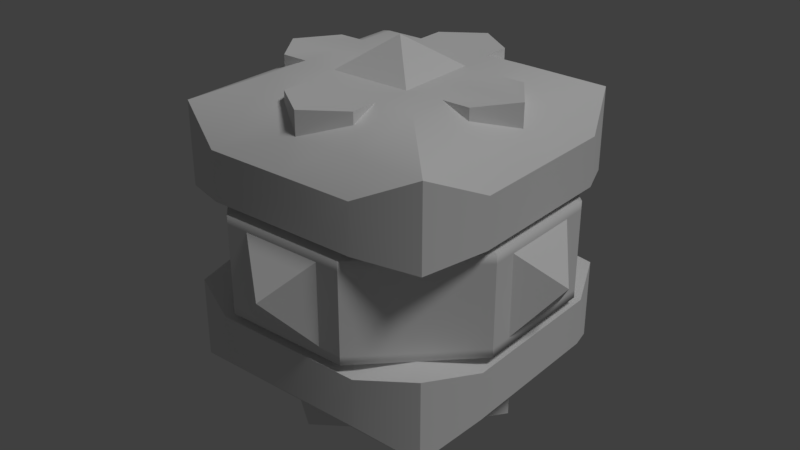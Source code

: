 # Source: Swivel_ven.blend  (saved by Blender 2.79.0; exported with 4.5.12 LTS)
import bpy
from mathutils import Matrix  # noqa: F401  (used for matrix-valued properties, if any)

bpy.ops.wm.read_factory_settings(use_empty=True)
scene = bpy.context.scene
scene.name = 'Scene'

# ---- collections
col_collection_1 = bpy.data.collections.new('Collection 1'); scene.collection.children.link(col_collection_1)

# ---- materials (node trees are filled in below, after node groups)
mat_material = bpy.data.materials.new('Material')
mat_material.alpha_threshold = 0.0
mat_material.use_transparent_shadow = False
mat_material.roughness = 0.5

# ---- node groups
ng_auto_smooth = bpy.data.node_groups.new('Auto Smooth', 'GeometryNodeTree')
_s = ng_auto_smooth.interface.new_socket(name='Geometry', in_out='OUTPUT', socket_type='NodeSocketGeometry')
_s = ng_auto_smooth.interface.new_socket(name='Geometry', in_out='INPUT', socket_type='NodeSocketGeometry')
_s = ng_auto_smooth.interface.new_socket(name='Angle', in_out='INPUT', socket_type='NodeSocketFloat')
_s.subtype = 'ANGLE'
_s.min_value = 0.0
_s.max_value = 3.142
ng_auto_smooth.is_modifier = True
_N = ng_auto_smooth.nodes; _L = ng_auto_smooth.links
n0 = _N.new('NodeGroupOutput'); n0.name = 'Group Output'; n0.location = (480, -100)
n1 = _N.new('NodeGroupInput'); n1.name = 'Group Input'; n1.location = (-420, -300)
n2 = _N.new('NodeGroupInput'); n2.name = 'Group Input.001'; n2.location = (-60, -100)
n3 = _N.new('GeometryNodeSetShadeSmooth'); n3.name = 'Set Shade Smooth'; n3.location = (120, -100)
n3.domain = 'EDGE'
n4 = _N.new('GeometryNodeSetShadeSmooth'); n4.name = 'Set Shade Smooth.001'; n4.location = (300, -100)
n5 = _N.new('GeometryNodeInputMeshEdgeAngle'); n5.name = 'Edge Angle'; n5.location = (-420, -220)
n6 = _N.new('GeometryNodeInputEdgeSmooth'); n6.name = 'Is Edge Smooth'; n6.location = (-60, -160)
n7 = _N.new('GeometryNodeInputShadeSmooth'); n7.name = 'Is Face Smooth'; n7.location = (-240, -340)
n8 = _N.new('FunctionNodeBooleanMath'); n8.name = 'Boolean Math'; n8.location = (-60, -220)
n9 = _N.new('FunctionNodeCompare'); n9.name = 'Compare'; n9.location = (-240, -180)
n9.operation = 'LESS_EQUAL'
_L.new(n5.outputs[0], n9.inputs[0])
_L.new(n4.outputs[0], n0.inputs[0])
_L.new(n1.outputs[1], n9.inputs[1])
_L.new(n9.outputs[0], n8.inputs[0])
_L.new(n7.outputs[0], n8.inputs[1])
_L.new(n2.outputs[0], n3.inputs[0])
_L.new(n6.outputs[0], n3.inputs[1])
_L.new(n3.outputs[0], n4.inputs[0])
_L.new(n8.outputs[0], n3.inputs[2])
n0.is_active_output = True

# ---- material node trees

# ---- world
world_world = bpy.data.worlds.new('World'); scene.world = world_world
world_world.color = (0.05088, 0.05088, 0.05088)
world_world.use_sun_shadow = False
world_world.sun_shadow_jitter_overblur = 0.0
world_world.cycles.sampling_method = 'MANUAL'

# ---- lights
light_hemi = bpy.data.lights.new('Hemi', 'SUN')
light_hemi.transmission_factor = 0.0
light_hemi.angle = 0.1993
light_hemi.energy = 1.0
light_hemi.shadow_buffer_clip_start = 0.5
light_hemi.shadow_soft_size = 0.1
light_hemi.shadow_cascade_max_distance = 1000.0

# ---- meshes
me_cube_001 = bpy.data.meshes.new('Cube.001')
me_cube_001.from_pydata([(2.186e-08, -1.629e-07, 0.6), (0.132, -0.132, 0.5), (0.132, 0.132, 0.5), (-0.132, 0.132, 0.5), (-0.132, -0.132, 0.5), (0.1594, 4.169e-15, -3.103e-08), (-0.1594, -4.169e-15, 3.103e-08), (0.1594, 0.5007, -0.2074), (-0.1594, 0.5007, -0.2074), (0.1594, 0.5007, 0.2074), (-0.1594, 0.5007, 0.2074), (0.1594, 0.2074, 0.5007), (-0.1594, 0.2074, 0.5007), (0.1594, -0.2074, 0.5007), (-0.1594, -0.2074, 0.5007), (0.1594, -0.5007, 0.2074), (-0.1594, -0.5007, 0.2074), (0.1594, -0.5007, -0.2074), (-0.1594, -0.5007, -0.2074), (0.1594, -0.2074, -0.5007), (-0.1594, -0.2074, -0.5007), (0.1594, 0.2074, -0.5007), (-0.1594, 0.2074, -0.5007), (-0.132, 0.5007, -0.2074), (-0.132, 0.5007, 0.2074), (-0.132, 0.2074, 0.5007), (-0.132, -0.2074, 0.5007), (-0.132, -0.5007, 0.2074), (-0.132, -0.5007, -0.2074), (-0.132, -0.2074, -0.5007), (-0.132, 0.2074, -0.5007), (0.132, 0.5007, 0.2074), (0.132, 0.2074, 0.5007), (0.132, -0.2074, 0.5007), (0.132, -0.5007, 0.2074), (0.132, -0.5007, -0.2074), (0.132, -0.2074, -0.5007), (0.132, 0.2074, -0.5007), (0.132, 0.5007, -0.2074), (-9.497e-08, -0.6, -1.788e-07), (0.132, -0.5, -0.132), (0.132, -0.5, 0.132), (-0.132, -0.5, 0.132), (-0.132, -0.5, -0.132), (-2.118e-07, 2.154e-07, -0.6), (0.132, 0.132, -0.5), (0.132, -0.132, -0.5), (-0.132, -0.132, -0.5), (-0.132, 0.132, -0.5), (-9.497e-08, 0.6, 2.313e-07), (0.132, 0.5, 0.132), (0.132, 0.5, -0.132), (-0.132, 0.5, -0.132), (-0.132, 0.5, 0.132)], [], [(4, 0, 3), (1, 2, 0), (0, 2, 3), (1, 0, 4), (5, 7, 9), (6, 10, 8), (23, 8, 10, 24), (5, 9, 11), (6, 12, 10), (24, 10, 12, 25), (5, 11, 13), (6, 14, 12), (25, 12, 14, 26), (5, 13, 15), (6, 16, 14), (26, 14, 16, 27), (5, 15, 17), (6, 18, 16), (27, 16, 18, 28), (5, 17, 19), (6, 20, 18), (28, 18, 20, 29), (5, 19, 21), (6, 22, 20), (29, 20, 22, 30), (5, 21, 7), (6, 8, 22), (30, 22, 8, 23), (37, 30, 23, 38), (36, 29, 30, 37), (35, 28, 29, 36), (34, 27, 28, 35), (33, 26, 27, 34), (32, 25, 26, 33), (31, 24, 25, 32), (38, 23, 24, 31), (7, 38, 31, 9), (9, 31, 32, 11), (11, 32, 33, 13), (13, 33, 34, 15), (15, 34, 35, 17), (17, 35, 36, 19), (19, 36, 37, 21), (21, 37, 38, 7), (43, 39, 42), (40, 41, 39), (39, 41, 42), (40, 39, 43), (48, 44, 47), (45, 46, 44), (44, 46, 47), (45, 44, 48), (53, 49, 52), (50, 51, 49), (49, 51, 52), (50, 49, 53)])
me_cube_001.polygons.foreach_set('use_smooth', [0, 0, 0, 0, 1, 1, 1, 1, 1, 1, 1, 1, 1, 1, 1, 1, 1, 1, 1, 1, 1, 1, 1, 1, 1, 1, 1, 1, 1, 1, 1, 1, 1, 1, 1, 1, 1, 1, 1, 1, 1, 1, 1, 1, 0, 0, 0, 0, 0, 0, 0, 0, 0, 0, 0, 0])
_k = set([(5, 7), (5, 9), (5, 11), (5, 13), (5, 15), (5, 17), (5, 19), (5, 21), (6, 8), (6, 10), (6, 12), (6, 14), (6, 16), (6, 18), (6, 20), (6, 22), (7, 38), (8, 23), (9, 31), (10, 24), (11, 32), (12, 25), (13, 33), (14, 26), (15, 34), (16, 27), (17, 35), (18, 28), (19, 36), (20, 29), (21, 37), (22, 30), (23, 38), (24, 31), (25, 32), (26, 33), (27, 34), (28, 35), (29, 36), (30, 37)])
me_cube_001.attributes.new('sharp_edge', 'BOOLEAN', 'EDGE').data.foreach_set('value', [ (min(e.vertices), max(e.vertices)) in _k for e in me_cube_001.edges])
_uv = me_cube_001.uv_layers.new(name='UVMap')
_uv.uv.foreach_set('vector', [0.6452, 0.2448, 0.7148, 0.3145, 0.6452, 0.3841, 0.7845, 0.2448, 0.7845, 0.3841, 0.7148, 0.3145, 0.7148, 0.3145, 0.7845, 0.3841, 0.6452, 0.3841, 0.7845, 0.2448, 0.7148, 0.3145, 0.6452, 0.2448, 0.8972, 0.2249, 0.8347, 0.199, 0.8713, 0.1624, 0.8972, 0.2249, 0.9597, 0.199, 0.9597, 0.2508, 0.8472, 0.3689, 0.8404, 0.3689, 0.8404, 0.2957, 0.8472, 0.2957, 0.8972, 0.2249, 0.8713, 0.1624, 0.9231, 0.1624, 0.8972, 0.2249, 0.9231, 0.1624, 0.9597, 0.199, 0.8951, 0.3612, 0.8902, 0.3612, 0.8902, 0.2866, 0.8951, 0.2866, 0.8972, 0.2249, 0.9231, 0.1624, 0.9597, 0.199, 0.8972, 0.2249, 0.8713, 0.1624, 0.9231, 0.1624, 0.9059, 0.3722, 0.899, 0.3722, 0.899, 0.2989, 0.9059, 0.2989, 0.8972, 0.2249, 0.9597, 0.199, 0.9597, 0.2508, 0.8972, 0.2249, 0.8347, 0.199, 0.8713, 0.1624, 0.8378, 0.3612, 0.8329, 0.3612, 0.8329, 0.2866, 0.8378, 0.2866, 0.643, 0.434, 0.6691, 0.4448, 0.6538, 0.4601, 0.643, 0.434, 0.6168, 0.4448, 0.6168, 0.4231, 0.5269, 0.4683, 0.5201, 0.4683, 0.5201, 0.3951, 0.5269, 0.3951, 0.8972, 0.2249, 0.9231, 0.2874, 0.8713, 0.2874, 0.8972, 0.2249, 0.8713, 0.2874, 0.8347, 0.2508, 0.8378, 0.3612, 0.8329, 0.3612, 0.8329, 0.2866, 0.8378, 0.2866, 0.8972, 0.2249, 0.8713, 0.2874, 0.8347, 0.2508, 0.8972, 0.2249, 0.9231, 0.2874, 0.8713, 0.2874, 0.8263, 0.3722, 0.8195, 0.3722, 0.8195, 0.2989, 0.8263, 0.2989, 0.8972, 0.2249, 0.8347, 0.2508, 0.8347, 0.199, 0.8972, 0.2249, 0.9597, 0.2508, 0.9231, 0.2874, 0.8951, 0.3612, 0.8902, 0.3612, 0.8902, 0.2866, 0.8951, 0.2866, 0.9426, 0.3612, 0.8951, 0.3612, 0.8951, 0.2866, 0.9426, 0.2866, 0.8922, 0.3722, 0.8263, 0.3722, 0.8263, 0.2989, 0.8922, 0.2989, 0.8853, 0.3612, 0.8378, 0.3612, 0.8378, 0.2866, 0.8853, 0.2866, 0.5928, 0.4683, 0.5269, 0.4683, 0.5269, 0.3951, 0.5928, 0.3951, 0.8853, 0.3612, 0.8378, 0.3612, 0.8378, 0.2866, 0.8853, 0.2866, 0.9718, 0.3722, 0.9059, 0.3722, 0.9059, 0.2989, 0.9718, 0.2989, 0.9426, 0.3612, 0.8951, 0.3612, 0.8951, 0.2866, 0.9426, 0.2866, 0.9131, 0.3689, 0.8472, 0.3689, 0.8472, 0.2957, 0.9131, 0.2957, 0.92, 0.3689, 0.9131, 0.3689, 0.9131, 0.2957, 0.92, 0.2957, 0.9475, 0.3612, 0.9426, 0.3612, 0.9426, 0.2866, 0.9475, 0.2866, 0.9786, 0.3722, 0.9718, 0.3722, 0.9718, 0.2989, 0.9786, 0.2989, 0.8902, 0.3612, 0.8853, 0.3612, 0.8853, 0.2866, 0.8902, 0.2866, 0.5997, 0.4683, 0.5928, 0.4683, 0.5928, 0.3951, 0.5997, 0.3951, 0.8902, 0.3612, 0.8853, 0.3612, 0.8853, 0.2866, 0.8902, 0.2866, 0.899, 0.3722, 0.8922, 0.3722, 0.8922, 0.2989, 0.899, 0.2989, 0.9475, 0.3612, 0.9426, 0.3612, 0.9426, 0.2866, 0.9475, 0.2866, 0.6452, 0.2448, 0.7148, 0.3145, 0.6452, 0.3841, 0.7845, 0.2448, 0.7845, 0.3841, 0.7148, 0.3145, 0.7148, 0.3145, 0.7845, 0.3841, 0.6452, 0.3841, 0.7845, 0.2448, 0.7148, 0.3145, 0.6452, 0.2448, 0.6452, 0.2448, 0.7148, 0.3145, 0.6452, 0.3841, 0.7845, 0.2448, 0.7845, 0.3841, 0.7148, 0.3145, 0.7148, 0.3145, 0.7845, 0.3841, 0.6452, 0.3841, 0.7845, 0.2448, 0.7148, 0.3145, 0.6452, 0.2448, 0.6452, 0.2448, 0.7148, 0.3145, 0.6452, 0.3841, 0.7845, 0.2448, 0.7845, 0.3841, 0.7148, 0.3145, 0.7148, 0.3145, 0.7845, 0.3841, 0.6452, 0.3841, 0.7845, 0.2448, 0.7148, 0.3145, 0.6452, 0.2448])
me_cube_001.materials.append(mat_material)
me_cube_001.use_remesh_preserve_volume = False
me_cube_001.use_remesh_preserve_attributes = False
me_cube_001.use_mirror_vertex_groups = False
me_cube_001.update()
me_cube_001.normals_split_custom_set([tuple(v) for v in zip(*[iter([-0.6038, 0.0, 0.7971, -0.6038, 0.0, 0.7971, -0.6038, 0.0, 0.7971, 0.6038, 0.0, 0.7971, 0.6038, 0.0, 0.7971, 0.6038, 0.0, 0.7971, 0.0, 0.6038, 0.7971, 0.0, 0.6038, 0.7971, 0.0, 0.6038, 0.7971, 0.0, -0.6038, 0.7971, 0.0, -0.6038, 0.7971, 0.0, -0.6038, 0.7971, 1.0, 0.0, -2.155e-07, 0.6, 0.8, 2.014e-09, 0.6, 0.8, 2.014e-09, -1.0, -7.174e-08, 2.155e-07, -0.6, 0.8, 2.606e-07, -0.6, 0.8, 2.606e-07, 1.622e-14, 1.0, 1.501e-07, -0.6, 0.8, 2.606e-07, -0.6, 0.8, 2.606e-07, 1.622e-14, 1.0, 1.501e-07, 1.0, 7.174e-08, -2.068e-07, 0.6, 0.5657, 0.5657, 0.6, 0.5657, 0.5657, -1.0, -3.587e-08, 2.068e-07, -0.6, 0.5657, 0.5657, -0.6, 0.5657, 0.5657, 6.567e-07, 0.7071, 0.7071, -0.6, 0.5657, 0.5657, -0.6, 0.5657, 0.5657, 6.567e-07, 0.7071, 0.7071, 1.0, 1.973e-08, -2.083e-07, 0.6, -1.031e-07, 0.8, 0.6, -1.031e-07, 0.8, -1.0, -5.201e-08, 2.083e-07, -0.6, -1.462e-07, 0.8, -0.6, -1.462e-07, 0.8, 1.97e-06, -1.437e-07, 1.0, -0.6, -1.462e-07, 0.8, -0.6, -1.462e-07, 0.8, 1.97e-06, -1.437e-07, 1.0, 1.0, -7.174e-08, -2.068e-07, 0.6, -0.5657, 0.5657, 0.6, -0.5657, 0.5657, -1.0, 7.174e-08, 2.068e-07, -0.6, -0.5657, 0.5657, -0.6, -0.5657, 0.5657, 1.02e-07, -0.7071, 0.7071, -0.6, -0.5657, 0.5657, -0.6, -0.5657, 0.5657, 1.02e-07, -0.7071, 0.7071, 1.0, 0.0, -2.155e-07, 0.6, -0.8, -2.606e-07, 0.6, -0.8, -2.606e-07, -1.0, 0.0, 2.155e-07, -0.6, -0.8, -2.019e-09, -0.6, -0.8, -2.019e-09, -1.622e-14, -1.0, -1.501e-07, -0.6, -0.8, -2.019e-09, -0.6, -0.8, -2.019e-09, -1.622e-14, -1.0, -1.501e-07, 1.0, 3.587e-08, -2.068e-07, 0.6, -0.5657, -0.5657, 0.6, -0.5657, -0.5657, -1.0, -1.076e-07, 2.068e-07, -0.6, -0.5657, -0.5657, -0.6, -0.5657, -0.5657, -3.623e-07, -0.7071, -0.7071, -0.6, -0.5657, -0.5657, -0.6, -0.5657, -0.5657, -3.623e-07, -0.7071, -0.7071, 1.0, 0.0, -2.083e-07, 0.6, 0.0, -0.8, 0.6, 0.0, -0.8, -1.0, 0.0, 2.083e-07, -0.6, 0.0, -0.8, -0.6, 0.0, -0.8, -1.313e-06, 0.0, -1.0, -0.6, 0.0, -0.8, -0.6, 0.0, -0.8, -1.313e-06, 0.0, -1.0, 1.0, -7.174e-08, -2.068e-07, 0.6, 0.5657, -0.5657, 0.6, 0.5657, -0.5657, -1.0, 7.174e-08, 2.068e-07, -0.6, 0.5657, -0.5657, -0.6, 0.5657, -0.5657, -3.623e-07, 0.7071, -0.7071, -0.6, 0.5657, -0.5657, -0.6, 0.5657, -0.5657, -3.623e-07, 0.7071, -0.7071, -3.623e-07, 0.7071, -0.7071, -3.623e-07, 0.7071, -0.7071, -3.623e-07, 0.7071, -0.7071, -3.623e-07, 0.7071, -0.7071, -6.566e-07, 0.0, -1.0, -1.313e-06, 0.0, -1.0, -1.313e-06, 0.0, -1.0, -6.566e-07, 0.0, -1.0, -6.906e-07, -0.7071, -0.7071, -3.623e-07, -0.7071, -0.7071, -3.623e-07, -0.7071, -0.7071, -6.906e-07, -0.7071, -0.7071, -1.622e-14, -1.0, -1.501e-07, -1.622e-14, -1.0, -1.501e-07, -1.622e-14, -1.0, -1.501e-07, -1.622e-14, -1.0, -1.501e-07, 1.02e-07, -0.7071, 0.7071, 1.02e-07, -0.7071, 0.7071, 1.02e-07, -0.7071, 0.7071, 1.02e-07, -0.7071, 0.7071, 0.0, -1.437e-07, 1.0, 1.97e-06, -1.437e-07, 1.0, 1.97e-06, -1.437e-07, 1.0, 0.0, -1.437e-07, 1.0, 9.849e-07, 0.7071, 0.7071, 6.567e-07, 0.7071, 0.7071, 6.567e-07, 0.7071, 0.7071, 9.849e-07, 0.7071, 0.7071, 1.622e-14, 1.0, 1.501e-07, 1.622e-14, 1.0, 1.501e-07, 1.622e-14, 1.0, 1.501e-07, 1.622e-14, 1.0, 1.501e-07, 0.6, 0.8, 2.014e-09, 1.622e-14, 1.0, 1.501e-07, 1.622e-14, 1.0, 1.501e-07, 0.6, 0.8, 2.014e-09, 0.6, 0.5657, 0.5657, 9.849e-07, 0.7071, 0.7071, 9.849e-07, 0.7071, 0.7071, 0.6, 0.5657, 0.5657, 0.6, -1.031e-07, 0.8, 0.0, -1.437e-07, 1.0, 0.0, -1.437e-07, 1.0, 0.6, -1.031e-07, 0.8, 0.6, -0.5657, 0.5657, 1.02e-07, -0.7071, 0.7071, 1.02e-07, -0.7071, 0.7071, 0.6, -0.5657, 0.5657, 0.6, -0.8, -2.606e-07, -1.622e-14, -1.0, -1.501e-07, -1.622e-14, -1.0, -1.501e-07, 0.6, -0.8, -2.606e-07, 0.6, -0.5657, -0.5657, -6.906e-07, -0.7071, -0.7071, -6.906e-07, -0.7071, -0.7071, 0.6, -0.5657, -0.5657, 0.6, 0.0, -0.8, -6.566e-07, 0.0, -1.0, -6.566e-07, 0.0, -1.0, 0.6, 0.0, -0.8, 0.6, 0.5657, -0.5657, -3.623e-07, 0.7071, -0.7071, -3.623e-07, 0.7071, -0.7071, 0.6, 0.5657, -0.5657, -0.6038, -0.7971, 0.0, -0.6038, -0.7971, 0.0, -0.6038, -0.7971, 0.0, 0.6038, -0.7971, 0.0, 0.6038, -0.7971, 0.0, 0.6038, -0.7971, 0.0, 1.278e-07, -0.7971, 0.6038, 1.278e-07, -0.7971, 0.6038, 1.278e-07, -0.7971, 0.6038, -3.194e-07, -0.7971, -0.6038, -3.194e-07, -0.7971, -0.6038, -3.194e-07, -0.7971, -0.6038, -0.6038, 1.704e-07, -0.7971, -0.6038, 1.704e-07, -0.7971, -0.6038, 1.704e-07, -0.7971, 0.6038, 1.917e-07, -0.7971, 0.6038, 1.917e-07, -0.7971, 0.6038, 1.917e-07, -0.7971, -3.407e-07, -0.6038, -0.7971, -3.407e-07, -0.6038, -0.7971, -3.407e-07, -0.6038, -0.7971, -3.407e-07, 0.6038, -0.7971, -3.407e-07, 0.6038, -0.7971, -3.407e-07, 0.6038, -0.7971, -0.6038, 0.7971, 0.0, -0.6038, 0.7971, 0.0, -0.6038, 0.7971, 0.0, 0.6038, 0.7971, 0.0, 0.6038, 0.7971, 0.0, 0.6038, 0.7971, 0.0, -6.389e-08, 0.7971, -0.6038, -6.389e-08, 0.7971, -0.6038, -6.389e-08, 0.7971, -0.6038, -1.065e-07, 0.7971, 0.6038, -1.065e-07, 0.7971, 0.6038, -1.065e-07, 0.7971, 0.6038])] * 3)])
me_cube = bpy.data.meshes.new('Cube')
me_cube.from_pydata([(-0.425, -0.425, 0.425), (-0.425, 0.425, 0.425), (0.425, -0.425, 0.425), (0.425, 0.425, 0.425), (-0.425, -0.425, 0.1594), (-0.425, 0.425, 0.1594), (0.425, 0.425, 0.1594), (0.425, -0.425, 0.1594), (-0.425, 0.0, 0.425), (0.425, 0.0, 0.425), (0.5, 0.0, 0.1875), (-0.5, 0.0, 0.1875), (0.425, -0.2125, 0.425), (0.5, -0.25, 0.1875), (-0.425, -0.2125, 0.425), (-0.5, -0.25, 0.1875), (0.0, 0.425, 0.425), (0.0, -0.425, 0.425), (0.0, -0.5, 0.1875), (0.0, 0.5, 0.1875), (0.0, 0.0, 0.5), (0.0, -0.25, 0.5), (-0.425, 0.2125, 0.425), (-0.5, 0.25, 0.1875), (0.425, 0.2125, 0.425), (0.5, 0.25, 0.1875), (0.0, 0.25, 0.5), (0.2125, 0.425, 0.425), (0.25, 0.5, 0.1875), (0.25, 0.0, 0.5), (0.25, -0.25, 0.5), (0.2125, -0.425, 0.425), (0.25, -0.5, 0.1875), (0.25, 0.25, 0.5), (-0.2125, -0.425, 0.425), (-0.25, -0.5, 0.1875), (-0.2125, 0.425, 0.425), (-0.25, 0.5, 0.1875), (-0.25, 0.0, 0.5), (-0.25, -0.25, 0.5), (-0.25, 0.25, 0.5), (-0.425, -0.425, 0.2922), (-0.425, 0.425, 0.2922), (0.425, 0.425, 0.2922), (0.425, -0.425, 0.2922), (0.5, 0.0, 0.3438), (-0.5, 0.0, 0.3438), (-0.5, -0.25, 0.3438), (0.5, -0.25, 0.3438), (0.0, -0.5, 0.3438), (0.0, 0.5, 0.3438), (0.5, 0.25, 0.3438), (-0.5, 0.25, 0.3438), (0.25, -0.5, 0.3438), (0.25, 0.5, 0.3438), (-0.25, 0.5, 0.3438), (-0.25, -0.5, 0.3438), (-0.125, 0.3375, 0.4625), (0.125, 0.3375, 0.5), (0.3375, 0.125, 0.4625), (0.0, 0.0, 0.1594), (0.3375, 0.125, 0.5), (0.125, -0.3375, 0.4625), (0.125, -0.3375, 0.5), (-0.125, -0.3375, 0.4625), (-0.125, -0.3375, 0.5), (2.186e-08, -1.629e-07, 0.6), (0.132, -0.132, 0.5), (0.132, 0.132, 0.5), (-0.132, 0.132, 0.5), (-0.132, -0.132, 0.5), (0.125, -0.25, 0.5), (-0.125, -0.25, 0.5), (0.125, -0.425, 0.425), (-0.125, -0.425, 0.425), (-0.425, -0.125, 0.425), (-0.25, -0.125, 0.5), (-0.425, 0.125, 0.425), (-0.25, 0.125, 0.5), (-0.125, 0.425, 0.425), (-0.125, 0.25, 0.5), (0.125, 0.25, 0.5), (0.125, 0.425, 0.425), (0.25, 0.125, 0.5), (0.425, 0.125, 0.425), (0.425, -0.125, 0.425), (0.25, -0.125, 0.5), (-0.425, -1.49e-08, 0.5), (0.125, 0.3375, 0.4625), (0.425, -1.49e-08, 0.5), (0.0, 0.425, 0.5), (0.3375, -0.125, 0.5), (0.0, -0.425, 0.5), (-0.3375, -0.125, 0.4625), (0.3375, -0.125, 0.4625), (-0.3375, -0.125, 0.5), (-0.3375, 0.125, 0.5), (-0.125, 0.3375, 0.5), (-0.3375, 0.125, 0.4625), (0.132, 0.0, 0.5), (-0.132, 0.0, 0.5)], [], [(52, 1, 42), (54, 3, 43), (48, 2, 44), (56, 0, 41), (39, 0, 34), (15, 11, 60), (25, 10, 60), (5, 37, 60), (10, 13, 60), (40, 22, 77, 98, 78), (51, 24, 84, 9, 45), (47, 14, 75, 8, 46), (41, 0, 47), (11, 23, 60), (45, 9, 85, 12, 48), (29, 99, 67, 71, 30, 86), (33, 81, 26, 20, 99, 29, 83), (30, 71, 62, 73, 31), (53, 31, 73, 17, 49), (55, 36, 79, 16, 50), (27, 82, 88, 81, 33), (43, 3, 51), (36, 1, 40), (7, 32, 60), (46, 8, 77, 22, 52), (3, 33, 24), (44, 2, 53), (12, 30, 2), (24, 33, 83, 59, 84), (50, 16, 82, 27, 54), (72, 64, 65), (42, 1, 55), (20, 100, 70, 72, 21), (26, 80, 40, 78, 38, 100, 20), (78, 98, 96), (49, 17, 74, 34, 56), (18, 49, 35), (5, 42, 55, 37), (19, 50, 54, 28), (7, 44, 53, 32), (11, 46, 52, 23), (6, 43, 51, 25), (37, 55, 50, 19), (32, 53, 49), (10, 45, 48, 13), (4, 41, 47, 15), (15, 47, 46, 11), (25, 51, 45, 10), (35, 56, 41, 4), (13, 48, 44, 7), (28, 54, 43, 6), (23, 52, 42, 5), (51, 3, 24), (3, 54, 27), (40, 1, 22), (33, 3, 27), (2, 48, 12), (53, 2, 31), (2, 30, 31), (47, 0, 14), (0, 56, 34), (0, 39, 14), (55, 1, 36), (1, 52, 22), (6, 25, 60), (35, 4, 60), (4, 15, 60), (97, 57, 80), (13, 7, 60), (88, 16, 90, 58), (32, 18, 60), (28, 6, 60), (19, 28, 60), (16, 88, 82), (37, 19, 60), (23, 5, 60), (18, 35, 60), (57, 97, 90, 16), (61, 59, 83), (91, 94, 9), (63, 62, 71), (35, 49, 56), (49, 18, 32), (65, 64, 17, 92), (73, 62, 17), (92, 63, 71, 21), (91, 9, 89), (70, 66, 69), (67, 68, 66), (66, 68, 69), (67, 66, 70), (74, 64, 72, 39, 34), (74, 17, 64), (76, 93, 75, 14, 39), (81, 88, 58), (80, 57, 79, 36, 40), (9, 94, 85), (8, 98, 77), (85, 94, 86, 30, 12), (38, 87, 95, 76), (89, 29, 86, 91), (90, 97, 80, 26), (21, 72, 65, 92), (63, 92, 17, 62), (78, 96, 87, 38), (81, 58, 90, 26), (9, 61, 89), (89, 61, 83, 29), (9, 59, 61), (95, 93, 76), (96, 98, 8), (84, 59, 9), (95, 87, 8), (8, 93, 95), (87, 96, 8), (75, 93, 8), (86, 94, 91), (79, 57, 16), (71, 67, 99, 20, 21), (72, 70, 100, 38, 76, 39)])
me_cube.polygons.foreach_set('use_smooth', [1, 1, 1, 1, 1, 1, 1, 1, 1, 1, 1, 1, 1, 1, 1, 1, 1, 1, 1, 1, 1, 1, 1, 1, 1, 1, 1, 1, 1, 1, 1, 1, 1, 1, 1, 1, 1, 1, 1, 1, 1, 1, 1, 1, 1, 1, 1, 1, 1, 1, 1, 1, 1, 1, 1, 1, 1, 1, 1, 1, 1, 1, 1, 1, 1, 1, 1, 1, 1, 1, 1, 1, 1, 1, 1, 1, 1, 1, 1, 1, 1, 1, 1, 1, 1, 1, 1, 0, 0, 0, 0, 1, 1, 1, 1, 1, 1, 1, 1, 1, 1, 1, 1, 1, 1, 1, 1, 1, 1, 1, 1, 1, 1, 1, 1, 1, 1, 1, 1, 1])
_uv = me_cube.uv_layers.new(name='UVMap')
_uv.uv.foreach_set('vector', [0.4696, 0.5286, 0.5005, 0.5115, 0.5005, 0.5394, 0.244, 0.5302, 0.2736, 0.5139, 0.2736, 0.5406, 0.7984, 0.5286, 0.8292, 0.5115, 0.8292, 0.5394, 0.631, 0.5286, 0.6649, 0.5115, 0.6649, 0.5394, 0.4339, 0.3372, 0.4155, 0.3544, 0.4155, 0.3335, 0.2308, 0.3519, 0.1977, 0.3519, 0.1977, 0.2896, 0.1645, 0.2273, 0.1977, 0.2273, 0.1977, 0.2896, 0.1413, 0.3425, 0.1314, 0.3207, 0.1977, 0.2896, 0.1977, 0.2273, 0.2308, 0.2273, 0.1977, 0.2896, 0.4864, 0.3372, 0.4825, 0.3544, 0.4733, 0.3544, 0.4733, 0.3458, 0.4733, 0.3372, 0.7017, 0.5286, 0.706, 0.5115, 0.7229, 0.5115, 0.7471, 0.5115, 0.75, 0.5286, 0.3729, 0.5286, 0.3772, 0.5115, 0.3941, 0.5115, 0.4183, 0.5115, 0.4213, 0.5286, 0.3361, 0.5394, 0.3361, 0.5115, 0.3729, 0.5286, 0.1977, 0.3519, 0.1645, 0.3519, 0.1977, 0.2896, 0.75, 0.5286, 0.7471, 0.5115, 0.7712, 0.5115, 0.7882, 0.5115, 0.7984, 0.5286, 0.4602, 0.2878, 0.4602, 0.2977, 0.4449, 0.2992, 0.4339, 0.3002, 0.4339, 0.2878, 0.447, 0.2878, 0.4864, 0.2878, 0.4864, 0.3002, 0.4864, 0.3125, 0.4602, 0.3125, 0.4602, 0.2977, 0.4602, 0.2878, 0.4733, 0.2878, 0.4339, 0.2878, 0.4339, 0.3002, 0.4247, 0.3002, 0.4155, 0.3002, 0.4155, 0.2915, 0.5343, 0.5286, 0.5416, 0.5115, 0.5585, 0.5115, 0.5827, 0.5115, 0.5827, 0.5286, 0.1514, 0.5302, 0.1555, 0.5139, 0.1717, 0.5139, 0.1948, 0.5139, 0.1977, 0.5302, 0.5048, 0.2915, 0.5048, 0.3002, 0.4956, 0.3002, 0.4864, 0.3002, 0.4864, 0.2878, 0.6649, 0.5394, 0.6649, 0.5115, 0.7017, 0.5286, 0.5048, 0.3335, 0.5048, 0.3544, 0.4864, 0.3372, 0.254, 0.2366, 0.2639, 0.2584, 0.1977, 0.2896, 0.4213, 0.5286, 0.4183, 0.5115, 0.4425, 0.5115, 0.4594, 0.5115, 0.4696, 0.5286, 0.5048, 0.2705, 0.4864, 0.2878, 0.4825, 0.2705, 0.5005, 0.5394, 0.5005, 0.5115, 0.5343, 0.5286, 0.4379, 0.2705, 0.4339, 0.2878, 0.4155, 0.2705, 0.4825, 0.2705, 0.4864, 0.2878, 0.4733, 0.2878, 0.4733, 0.2792, 0.4733, 0.2705, 0.1977, 0.5302, 0.1948, 0.5139, 0.218, 0.5139, 0.2342, 0.5139, 0.244, 0.5302, 0.4835, 0.4426, 0.4743, 0.4426, 0.4743, 0.4426, 0.1161, 0.5406, 0.1161, 0.5139, 0.1514, 0.5302, 0.3986, 0.4186, 0.3972, 0.4186, 0.3972, 0.4173, 0.3974, 0.4161, 0.3986, 0.4162, 0.4864, 0.3125, 0.4864, 0.3248, 0.4864, 0.3372, 0.4733, 0.3372, 0.4602, 0.3372, 0.4602, 0.3295, 0.4602, 0.3125, 0.4733, 0.3372, 0.4733, 0.3458, 0.4733, 0.3458, 0.5827, 0.5286, 0.5827, 0.5115, 0.6069, 0.5115, 0.6238, 0.5115, 0.631, 0.5286, 0.5797, 0.6475, 0.5827, 0.5286, 0.631, 0.5614, 0.1161, 0.5673, 0.1161, 0.5406, 0.1514, 0.5302, 0.1514, 0.5616, 0.1977, 0.5616, 0.1977, 0.5302, 0.244, 0.5302, 0.244, 0.5616, 0.5005, 0.5673, 0.5005, 0.5394, 0.5343, 0.5286, 0.5343, 0.5614, 0.4213, 0.5614, 0.4213, 0.5286, 0.4696, 0.5286, 0.4696, 0.5614, 0.6649, 0.5673, 0.6649, 0.5394, 0.7017, 0.5286, 0.7017, 0.5614, 0.1514, 0.5616, 0.1514, 0.5302, 0.1977, 0.5302, 0.1977, 0.5616, 0.5343, 0.5614, 0.5343, 0.5286, 0.5827, 0.5286, 0.75, 0.5614, 0.75, 0.5286, 0.7984, 0.5286, 0.7984, 0.5614, 0.3361, 0.5673, 0.3361, 0.5394, 0.3729, 0.5286, 0.3729, 0.5614, 0.3729, 0.5614, 0.3729, 0.5286, 0.4213, 0.5286, 0.4213, 0.5614, 0.7017, 0.5614, 0.7017, 0.5286, 0.75, 0.5286, 0.75, 0.5614, 0.631, 0.5614, 0.631, 0.5286, 0.6649, 0.5394, 0.6649, 0.5673, 0.7984, 0.5614, 0.7984, 0.5286, 0.8292, 0.5394, 0.8292, 0.5673, 0.244, 0.5616, 0.244, 0.5302, 0.2736, 0.5406, 0.2736, 0.5673, 0.4696, 0.5614, 0.4696, 0.5286, 0.5005, 0.5394, 0.5005, 0.5673, 0.7017, 0.5286, 0.6649, 0.5115, 0.706, 0.5115, 0.2736, 0.5139, 0.244, 0.5302, 0.2342, 0.5139, 0.4864, 0.3372, 0.5048, 0.3544, 0.4825, 0.3544, 0.4864, 0.2878, 0.5048, 0.2705, 0.5048, 0.2915, 0.8292, 0.5115, 0.7984, 0.5286, 0.7882, 0.5115, 0.5343, 0.5286, 0.5005, 0.5115, 0.5416, 0.5115, 0.4155, 0.2705, 0.4339, 0.2878, 0.4155, 0.2915, 0.3729, 0.5286, 0.3361, 0.5115, 0.3772, 0.5115, 0.6649, 0.5115, 0.631, 0.5286, 0.6238, 0.5115, 0.4155, 0.3544, 0.4339, 0.3372, 0.4379, 0.3544, 0.1514, 0.5302, 0.1161, 0.5139, 0.1555, 0.5139, 0.5005, 0.5115, 0.4696, 0.5286, 0.4594, 0.5115, 0.1413, 0.2366, 0.1645, 0.2273, 0.1977, 0.2896, 0.2639, 0.3207, 0.254, 0.3425, 0.1977, 0.2896, 0.254, 0.3425, 0.2308, 0.3519, 0.1977, 0.2896, 0.4956, 0.3248, 0.4956, 0.3248, 0.4864, 0.3248, 0.2308, 0.2273, 0.254, 0.2366, 0.1977, 0.2896, 0.5161, 0.3181, 0.5093, 0.3198, 0.5093, 0.3165, 0.5161, 0.3165, 0.5244, 0.4073, 0.5244, 0.4384, 0.4581, 0.4384, 0.1314, 0.2584, 0.1413, 0.2366, 0.1977, 0.2896, 0.1314, 0.2896, 0.1314, 0.2584, 0.1977, 0.2896, 0.5093, 0.3198, 0.5161, 0.3181, 0.5144, 0.322, 0.1314, 0.3207, 0.1314, 0.2896, 0.1977, 0.2896, 0.1645, 0.3519, 0.1413, 0.3425, 0.1977, 0.2896, 0.5244, 0.4384, 0.5244, 0.4696, 0.4581, 0.4384, 0.5025, 0.3181, 0.5025, 0.3165, 0.5093, 0.3165, 0.5093, 0.3198, 0.4733, 0.2792, 0.4733, 0.2792, 0.4733, 0.2878, 0.447, 0.2792, 0.447, 0.2792, 0.447, 0.2705, 0.4743, 0.418, 0.4743, 0.418, 0.4835, 0.418, 0.631, 0.5614, 0.5827, 0.5286, 0.631, 0.5286, 0.5827, 0.5286, 0.5797, 0.6475, 0.5343, 0.5614, 0.3974, 0.4152, 0.3973, 0.4148, 0.3986, 0.4141, 0.3986, 0.4148, 0.5176, 0.3147, 0.5177, 0.3156, 0.5164, 0.3149, 0.3986, 0.4148, 0.3997, 0.4152, 0.3998, 0.4161, 0.3986, 0.4162, 0.447, 0.2792, 0.447, 0.2705, 0.4602, 0.2705, 0.6452, 0.2448, 0.7148, 0.3145, 0.6452, 0.3841, 0.7845, 0.2448, 0.7845, 0.3841, 0.7148, 0.3145, 0.7148, 0.3145, 0.7845, 0.3841, 0.6452, 0.3841, 0.7845, 0.2448, 0.7148, 0.3145, 0.6452, 0.2448, 0.4155, 0.3248, 0.4247, 0.3248, 0.4339, 0.3248, 0.4339, 0.3372, 0.4155, 0.3335, 0.5152, 0.3147, 0.5164, 0.3149, 0.5151, 0.3156, 0.447, 0.3372, 0.447, 0.3458, 0.447, 0.3544, 0.4379, 0.3544, 0.4339, 0.3372, 0.4864, 0.3002, 0.4956, 0.3002, 0.4956, 0.3002, 0.4864, 0.3248, 0.4956, 0.3248, 0.5048, 0.3248, 0.5048, 0.3335, 0.4864, 0.3372, 0.447, 0.2727, 0.447, 0.2792, 0.447, 0.2705, 0.4733, 0.3544, 0.4733, 0.3458, 0.4733, 0.3544, 0.447, 0.2705, 0.447, 0.2792, 0.447, 0.2878, 0.4339, 0.2878, 0.4379, 0.2705, 0.4602, 0.3372, 0.4602, 0.3544, 0.447, 0.3458, 0.447, 0.3372, 0.4602, 0.2705, 0.4602, 0.2878, 0.447, 0.2878, 0.447, 0.2792, 0.5048, 0.3125, 0.4956, 0.3248, 0.4864, 0.3248, 0.4864, 0.3125, 0.3986, 0.4162, 0.3974, 0.4161, 0.3974, 0.4152, 0.3986, 0.4148, 0.3997, 0.4152, 0.3986, 0.4148, 0.3986, 0.4141, 0.3999, 0.4148, 0.4733, 0.3372, 0.4733, 0.3458, 0.4602, 0.3544, 0.4602, 0.3372, 0.4864, 0.3002, 0.4956, 0.3002, 0.5048, 0.3125, 0.4864, 0.3125, 0.4733, 0.2705, 0.4733, 0.2792, 0.4602, 0.2705, 0.4602, 0.2705, 0.4733, 0.2792, 0.4733, 0.2878, 0.4602, 0.2878, 0.4733, 0.2705, 0.4733, 0.2792, 0.4733, 0.2792, 0.447, 0.3458, 0.447, 0.3458, 0.447, 0.3372, 0.4733, 0.3458, 0.4733, 0.3458, 0.4733, 0.3544, 0.4733, 0.2705, 0.4733, 0.2792, 0.4733, 0.2705, 0.447, 0.3458, 0.4602, 0.3544, 0.447, 0.3544, 0.447, 0.3544, 0.447, 0.3458, 0.447, 0.3458, 0.4602, 0.3544, 0.4733, 0.3458, 0.4733, 0.3544, 0.447, 0.3544, 0.447, 0.3502, 0.447, 0.3544, 0.447, 0.2878, 0.447, 0.2792, 0.447, 0.2792, 0.5042, 0.322, 0.5025, 0.3181, 0.5093, 0.3198, 0.3998, 0.4161, 0.3999, 0.4173, 0.3999, 0.4186, 0.3986, 0.4186, 0.3986, 0.4162, 0.4339, 0.3248, 0.4498, 0.3315, 0.4602, 0.3295, 0.4602, 0.3372, 0.447, 0.3372, 0.4339, 0.3372])
me_cube.materials.append(mat_material)
me_cube.use_remesh_preserve_volume = False
me_cube.use_remesh_preserve_attributes = False
me_cube.use_mirror_vertex_groups = False
me_cube.update()

# ---- objects
ob_hemi = bpy.data.objects.new('Hemi', light_hemi)
ob_cube_001 = bpy.data.objects.new('Cube.001', me_cube_001)
ob_cube = bpy.data.objects.new('Cube', me_cube)

# ---- transforms, parenting, visibility, modifiers, constraints
ob_hemi.location = (-0.1872, -0.1007, 0.5)
ob_hemi.rotation_euler = (0.09367, 0.5509, 0.1694)
ob_hemi.lineart.crease_threshold = 0.0
ob_cube_001.location = (0.0, 0.0, 0.0)
ob_cube_001.rotation_euler = (-1.344e-07, 1.571, 0.0)
ob_cube_001.lineart.crease_threshold = 0.0
ob_cube.location = (0.0, 0.0, 0.0)
ob_cube.lineart.crease_threshold = 0.0
_m = ob_cube.modifiers.new('Mirror', 'MIRROR')
_m.use_axis = (False, False, True)
_m = ob_cube.modifiers.new('Auto Smooth', 'NODES')
_m.node_group = ng_auto_smooth
_gi = [s.identifier for s in ng_auto_smooth.interface.items_tree if s.item_type == 'SOCKET' and s.in_out == 'INPUT']
_m[_gi[1]] = 0.5079  # Angle

# ---- collection membership
col_collection_1.objects.link(ob_hemi)
col_collection_1.objects.link(ob_cube_001)
col_collection_1.objects.link(ob_cube)

# ---- scene / render settings (as saved in the file)
scene.frame_start = 1; scene.frame_end = 250; scene.frame_set(1)
scene.render.engine = 'BLENDER_EEVEE_NEXT'
scene.render.resolution_percentage = 50
scene.render.dither_intensity = 0.0
scene.cycles.use_denoising = False
scene.cycles.samples = 128
scene.cycles.sampling_pattern = 'TABULATED_SOBOL'
scene.cycles.use_adaptive_sampling = False
scene.cycles.use_light_tree = False
scene.cycles.blur_glossy = 0.0
scene.cycles.sample_clamp_indirect = 0.0
scene.view_settings.view_transform = 'Standard'
bpy.context.view_layer.update()

# ---- added for rendering (the .blend has no active camera): camera
cam_auto = bpy.data.cameras.new('AutoCamera')
cam_auto.lens = 50.0
cam_auto.sensor_width = 36.0
cam_auto.clip_end = 1000.0
ob_auto_camera = bpy.data.objects.new('AutoCamera', cam_auto)
scene.collection.objects.link(ob_auto_camera)
ob_auto_camera.location = (1.92304, -2.30765, 1.53843)
ob_auto_camera.rotation_euler = (1.09748, -7.21219e-08, 0.694738)
scene.camera = ob_auto_camera
bpy.context.view_layer.update()
